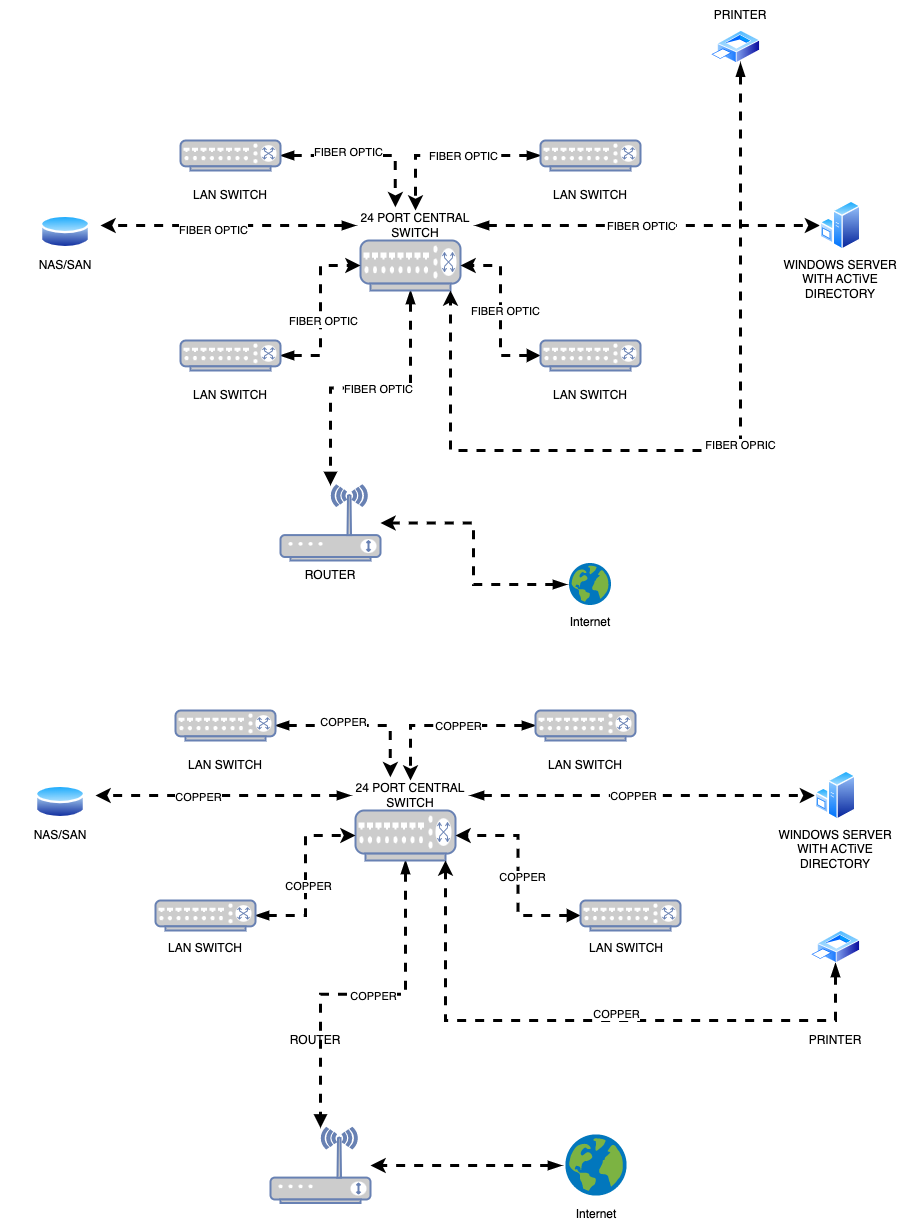

The diagram above was exported from draw.io. Its source (the exported page's mxGraphModel, read from the mxfile embedded in the PNG):
<mxGraphModel dx="2190" dy="1325" grid="1" gridSize="10" guides="1" tooltips="1" connect="1" arrows="1" fold="1" page="1" pageScale="1" pageWidth="1169" pageHeight="827" math="0" shadow="0">
  <root>
    <mxCell id="0" />
    <mxCell id="1" parent="0" />
    <mxCell id="5VKPRZymsGSiqZpNTFhK-22" style="edgeStyle=orthogonalEdgeStyle;rounded=0;orthogonalLoop=1;jettySize=auto;html=1;startArrow=blockThin;startFill=1;dashed=1;strokeWidth=3;" edge="1" parent="1" source="5VKPRZymsGSiqZpNTFhK-1" target="5VKPRZymsGSiqZpNTFhK-7">
      <mxGeometry relative="1" as="geometry" />
    </mxCell>
    <mxCell id="5VKPRZymsGSiqZpNTFhK-1" value="Internet" style="shape=image;verticalLabelPosition=bottom;verticalAlign=top;imageAspect=0;aspect=fixed;image=data:image/svg+xml,(base64 omitted: 3192 chars);labelBackgroundColor=#ffffff;" vertex="1" parent="1">
      <mxGeometry x="736" y="710" width="48" height="48" as="geometry" />
    </mxCell>
    <mxCell id="5VKPRZymsGSiqZpNTFhK-28" style="edgeStyle=orthogonalEdgeStyle;rounded=0;orthogonalLoop=1;jettySize=auto;html=1;dashed=1;endArrow=block;endFill=1;startArrow=blockThin;startFill=1;strokeWidth=3;" edge="1" parent="1" source="5VKPRZymsGSiqZpNTFhK-2" target="5VKPRZymsGSiqZpNTFhK-7">
      <mxGeometry relative="1" as="geometry" />
    </mxCell>
    <mxCell id="5VKPRZymsGSiqZpNTFhK-33" value="FIBER OPTIC" style="edgeLabel;html=1;align=center;verticalAlign=middle;resizable=0;points=[];" vertex="1" connectable="0" parent="5VKPRZymsGSiqZpNTFhK-28">
      <mxGeometry x="-0.0539" y="1" relative="1" as="geometry">
        <mxPoint as="offset" />
      </mxGeometry>
    </mxCell>
    <mxCell id="5VKPRZymsGSiqZpNTFhK-2" value="" style="fontColor=#0066CC;verticalAlign=top;verticalLabelPosition=bottom;labelPosition=center;align=center;html=1;outlineConnect=0;fillColor=#CCCCCC;strokeColor=#6881B3;gradientColor=none;gradientDirection=north;strokeWidth=2;shape=mxgraph.networks.switch;" vertex="1" parent="1">
      <mxGeometry x="530" y="390" width="100" height="50" as="geometry" />
    </mxCell>
    <mxCell id="5VKPRZymsGSiqZpNTFhK-26" style="edgeStyle=orthogonalEdgeStyle;rounded=0;orthogonalLoop=1;jettySize=auto;html=1;entryX=0.332;entryY=-0.108;entryDx=0;entryDy=0;entryPerimeter=0;dashed=1;startArrow=blockThin;startFill=1;strokeWidth=3;" edge="1" parent="1" source="5VKPRZymsGSiqZpNTFhK-3" target="5VKPRZymsGSiqZpNTFhK-11">
      <mxGeometry relative="1" as="geometry" />
    </mxCell>
    <mxCell id="5VKPRZymsGSiqZpNTFhK-31" value="FIBER OPTIC" style="edgeLabel;html=1;align=center;verticalAlign=middle;resizable=0;points=[];" vertex="1" connectable="0" parent="5VKPRZymsGSiqZpNTFhK-26">
      <mxGeometry x="-0.2034" y="4" relative="1" as="geometry">
        <mxPoint as="offset" />
      </mxGeometry>
    </mxCell>
    <mxCell id="5VKPRZymsGSiqZpNTFhK-3" value="" style="fontColor=#0066CC;verticalAlign=top;verticalLabelPosition=bottom;labelPosition=center;align=center;html=1;outlineConnect=0;fillColor=#CCCCCC;strokeColor=#6881B3;gradientColor=none;gradientDirection=north;strokeWidth=2;shape=mxgraph.networks.switch;" vertex="1" parent="1">
      <mxGeometry x="350" y="290" width="100" height="30" as="geometry" />
    </mxCell>
    <mxCell id="5VKPRZymsGSiqZpNTFhK-25" style="edgeStyle=orthogonalEdgeStyle;rounded=0;orthogonalLoop=1;jettySize=auto;html=1;dashed=1;startArrow=blockThin;startFill=1;strokeWidth=3;" edge="1" parent="1" source="5VKPRZymsGSiqZpNTFhK-4" target="5VKPRZymsGSiqZpNTFhK-11">
      <mxGeometry relative="1" as="geometry" />
    </mxCell>
    <mxCell id="5VKPRZymsGSiqZpNTFhK-30" value="FIBER OPTIC" style="edgeLabel;html=1;align=center;verticalAlign=middle;resizable=0;points=[];" vertex="1" connectable="0" parent="5VKPRZymsGSiqZpNTFhK-25">
      <mxGeometry x="-0.1291" relative="1" as="geometry">
        <mxPoint as="offset" />
      </mxGeometry>
    </mxCell>
    <mxCell id="5VKPRZymsGSiqZpNTFhK-4" value="" style="fontColor=#0066CC;verticalAlign=top;verticalLabelPosition=bottom;labelPosition=center;align=center;html=1;outlineConnect=0;fillColor=#CCCCCC;strokeColor=#6881B3;gradientColor=none;gradientDirection=north;strokeWidth=2;shape=mxgraph.networks.switch;" vertex="1" parent="1">
      <mxGeometry x="710" y="290" width="100" height="30" as="geometry" />
    </mxCell>
    <mxCell id="5VKPRZymsGSiqZpNTFhK-23" style="edgeStyle=orthogonalEdgeStyle;rounded=0;orthogonalLoop=1;jettySize=auto;html=1;entryX=1;entryY=0.5;entryDx=0;entryDy=0;entryPerimeter=0;dashed=1;startArrow=block;startFill=1;strokeWidth=3;" edge="1" parent="1" source="5VKPRZymsGSiqZpNTFhK-5" target="5VKPRZymsGSiqZpNTFhK-2">
      <mxGeometry relative="1" as="geometry" />
    </mxCell>
    <mxCell id="5VKPRZymsGSiqZpNTFhK-34" value="FIBER OPTIC" style="edgeLabel;html=1;align=center;verticalAlign=middle;resizable=0;points=[];" vertex="1" connectable="0" parent="5VKPRZymsGSiqZpNTFhK-23">
      <mxGeometry x="-0.0035" y="-4" relative="1" as="geometry">
        <mxPoint as="offset" />
      </mxGeometry>
    </mxCell>
    <mxCell id="5VKPRZymsGSiqZpNTFhK-5" value="" style="fontColor=#0066CC;verticalAlign=top;verticalLabelPosition=bottom;labelPosition=center;align=center;html=1;outlineConnect=0;fillColor=#CCCCCC;strokeColor=#6881B3;gradientColor=none;gradientDirection=north;strokeWidth=2;shape=mxgraph.networks.switch;" vertex="1" parent="1">
      <mxGeometry x="710" y="490" width="100" height="30" as="geometry" />
    </mxCell>
    <mxCell id="5VKPRZymsGSiqZpNTFhK-24" style="edgeStyle=orthogonalEdgeStyle;rounded=0;orthogonalLoop=1;jettySize=auto;html=1;entryX=0;entryY=0.5;entryDx=0;entryDy=0;entryPerimeter=0;dashed=1;startArrow=blockThin;startFill=1;strokeWidth=3;" edge="1" parent="1" source="5VKPRZymsGSiqZpNTFhK-6" target="5VKPRZymsGSiqZpNTFhK-2">
      <mxGeometry relative="1" as="geometry" />
    </mxCell>
    <mxCell id="5VKPRZymsGSiqZpNTFhK-32" value="FIBER OPTIC" style="edgeLabel;html=1;align=center;verticalAlign=middle;resizable=0;points=[];" vertex="1" connectable="0" parent="5VKPRZymsGSiqZpNTFhK-24">
      <mxGeometry x="-0.1142" y="-2" relative="1" as="geometry">
        <mxPoint as="offset" />
      </mxGeometry>
    </mxCell>
    <mxCell id="5VKPRZymsGSiqZpNTFhK-6" value="" style="fontColor=#0066CC;verticalAlign=top;verticalLabelPosition=bottom;labelPosition=center;align=center;html=1;outlineConnect=0;fillColor=#CCCCCC;strokeColor=#6881B3;gradientColor=none;gradientDirection=north;strokeWidth=2;shape=mxgraph.networks.switch;" vertex="1" parent="1">
      <mxGeometry x="350" y="490" width="100" height="30" as="geometry" />
    </mxCell>
    <mxCell id="5VKPRZymsGSiqZpNTFhK-7" value="" style="fontColor=#0066CC;verticalAlign=top;verticalLabelPosition=bottom;labelPosition=center;align=center;html=1;outlineConnect=0;fillColor=#CCCCCC;strokeColor=#6881B3;gradientColor=none;gradientDirection=north;strokeWidth=2;shape=mxgraph.networks.wireless_modem;" vertex="1" parent="1">
      <mxGeometry x="450" y="635" width="100" height="75" as="geometry" />
    </mxCell>
    <mxCell id="5VKPRZymsGSiqZpNTFhK-9" value="LAN SWITCH" style="text;html=1;strokeColor=none;fillColor=none;align=center;verticalAlign=middle;whiteSpace=wrap;rounded=0;" vertex="1" parent="1">
      <mxGeometry x="340" y="330" width="120" height="30" as="geometry" />
    </mxCell>
    <mxCell id="5VKPRZymsGSiqZpNTFhK-83" style="edgeStyle=orthogonalEdgeStyle;rounded=0;orthogonalLoop=1;jettySize=auto;html=1;startArrow=blockThin;startFill=1;dashed=1;strokeWidth=3;" edge="1" parent="1" source="5VKPRZymsGSiqZpNTFhK-11" target="5VKPRZymsGSiqZpNTFhK-84">
      <mxGeometry relative="1" as="geometry">
        <mxPoint x="1010" y="375.0000000000002" as="targetPoint" />
      </mxGeometry>
    </mxCell>
    <mxCell id="5VKPRZymsGSiqZpNTFhK-163" value="FIBER OPTIC" style="edgeLabel;html=1;align=center;verticalAlign=middle;resizable=0;points=[];" vertex="1" connectable="0" parent="5VKPRZymsGSiqZpNTFhK-83">
      <mxGeometry x="-0.0454" relative="1" as="geometry">
        <mxPoint as="offset" />
      </mxGeometry>
    </mxCell>
    <mxCell id="5VKPRZymsGSiqZpNTFhK-90" style="edgeStyle=orthogonalEdgeStyle;rounded=0;orthogonalLoop=1;jettySize=auto;html=1;startArrow=blockThin;startFill=1;strokeWidth=3;dashed=1;" edge="1" parent="1" source="5VKPRZymsGSiqZpNTFhK-11">
      <mxGeometry relative="1" as="geometry">
        <mxPoint x="270" y="375.0000000000002" as="targetPoint" />
      </mxGeometry>
    </mxCell>
    <mxCell id="5VKPRZymsGSiqZpNTFhK-164" value="FIBER OPTIC" style="edgeLabel;html=1;align=center;verticalAlign=middle;resizable=0;points=[];" vertex="1" connectable="0" parent="5VKPRZymsGSiqZpNTFhK-90">
      <mxGeometry x="0.1305" y="4" relative="1" as="geometry">
        <mxPoint as="offset" />
      </mxGeometry>
    </mxCell>
    <mxCell id="5VKPRZymsGSiqZpNTFhK-11" value="24 PORT CENTRAL SWITCH" style="text;html=1;strokeColor=none;fillColor=none;align=center;verticalAlign=middle;whiteSpace=wrap;rounded=0;" vertex="1" parent="1">
      <mxGeometry x="525" y="360" width="120" height="30" as="geometry" />
    </mxCell>
    <mxCell id="5VKPRZymsGSiqZpNTFhK-14" value="ROUTER" style="text;html=1;strokeColor=none;fillColor=none;align=center;verticalAlign=middle;whiteSpace=wrap;rounded=0;" vertex="1" parent="1">
      <mxGeometry x="440" y="710" width="120" height="30" as="geometry" />
    </mxCell>
    <mxCell id="5VKPRZymsGSiqZpNTFhK-19" value="LAN SWITCH" style="text;html=1;strokeColor=none;fillColor=none;align=center;verticalAlign=middle;whiteSpace=wrap;rounded=0;" vertex="1" parent="1">
      <mxGeometry x="340" y="530" width="120" height="30" as="geometry" />
    </mxCell>
    <mxCell id="5VKPRZymsGSiqZpNTFhK-20" value="LAN SWITCH" style="text;html=1;strokeColor=none;fillColor=none;align=center;verticalAlign=middle;whiteSpace=wrap;rounded=0;" vertex="1" parent="1">
      <mxGeometry x="700" y="530" width="120" height="30" as="geometry" />
    </mxCell>
    <mxCell id="5VKPRZymsGSiqZpNTFhK-21" value="LAN SWITCH" style="text;html=1;strokeColor=none;fillColor=none;align=center;verticalAlign=middle;whiteSpace=wrap;rounded=0;" vertex="1" parent="1">
      <mxGeometry x="700" y="330" width="120" height="30" as="geometry" />
    </mxCell>
    <mxCell id="5VKPRZymsGSiqZpNTFhK-84" value="" style="aspect=fixed;perimeter=ellipsePerimeter;html=1;align=center;shadow=0;dashed=0;spacingTop=3;image;image=img/lib/active_directory/windows_server.svg;" vertex="1" parent="1">
      <mxGeometry x="989.5" y="350.0000000000002" width="41" height="50" as="geometry" />
    </mxCell>
    <mxCell id="5VKPRZymsGSiqZpNTFhK-85" value="" style="aspect=fixed;perimeter=ellipsePerimeter;html=1;align=center;shadow=0;dashed=0;spacingTop=3;image;image=img/lib/active_directory/database.svg;" vertex="1" parent="1">
      <mxGeometry x="210" y="363" width="50" height="37" as="geometry" />
    </mxCell>
    <mxCell id="5VKPRZymsGSiqZpNTFhK-86" value="WINDOWS SERVER WITH ACTiVE DIRECTORY" style="text;html=1;strokeColor=none;fillColor=none;align=center;verticalAlign=middle;whiteSpace=wrap;rounded=0;" vertex="1" parent="1">
      <mxGeometry x="950" y="414" width="120" height="30" as="geometry" />
    </mxCell>
    <mxCell id="5VKPRZymsGSiqZpNTFhK-89" value="NAS/SAN" style="text;html=1;strokeColor=none;fillColor=none;align=center;verticalAlign=middle;whiteSpace=wrap;rounded=0;" vertex="1" parent="1">
      <mxGeometry x="175" y="400" width="120" height="30" as="geometry" />
    </mxCell>
    <mxCell id="5VKPRZymsGSiqZpNTFhK-94" style="edgeStyle=orthogonalEdgeStyle;rounded=0;orthogonalLoop=1;jettySize=auto;html=1;entryX=0.9;entryY=1;entryDx=0;entryDy=0;entryPerimeter=0;startArrow=blockThin;startFill=1;dashed=1;strokeWidth=3;" edge="1" parent="1" source="5VKPRZymsGSiqZpNTFhK-91" target="5VKPRZymsGSiqZpNTFhK-2">
      <mxGeometry relative="1" as="geometry">
        <Array as="points">
          <mxPoint x="910" y="600" />
          <mxPoint x="620" y="600" />
        </Array>
      </mxGeometry>
    </mxCell>
    <mxCell id="5VKPRZymsGSiqZpNTFhK-162" value="FIBER OPRIC" style="edgeLabel;html=1;align=center;verticalAlign=middle;resizable=0;points=[];" vertex="1" connectable="0" parent="5VKPRZymsGSiqZpNTFhK-94">
      <mxGeometry x="-0.0901" y="-1" relative="1" as="geometry">
        <mxPoint as="offset" />
      </mxGeometry>
    </mxCell>
    <mxCell id="5VKPRZymsGSiqZpNTFhK-91" value="" style="aspect=fixed;perimeter=ellipsePerimeter;html=1;align=center;shadow=0;dashed=0;spacingTop=3;image;image=img/lib/active_directory/printer.svg;" vertex="1" parent="1">
      <mxGeometry x="880" y="180" width="50" height="33" as="geometry" />
    </mxCell>
    <mxCell id="5VKPRZymsGSiqZpNTFhK-92" value="PRINTER" style="text;html=1;strokeColor=none;fillColor=none;align=center;verticalAlign=middle;whiteSpace=wrap;rounded=0;" vertex="1" parent="1">
      <mxGeometry x="850" y="150" width="120" height="30" as="geometry" />
    </mxCell>
    <mxCell id="5VKPRZymsGSiqZpNTFhK-125" style="edgeStyle=orthogonalEdgeStyle;rounded=0;orthogonalLoop=1;jettySize=auto;html=1;startArrow=blockThin;startFill=1;dashed=1;strokeWidth=3;" edge="1" parent="1" source="5VKPRZymsGSiqZpNTFhK-126" target="5VKPRZymsGSiqZpNTFhK-142">
      <mxGeometry relative="1" as="geometry" />
    </mxCell>
    <mxCell id="5VKPRZymsGSiqZpNTFhK-126" value="Internet" style="shape=image;verticalLabelPosition=bottom;verticalAlign=top;imageAspect=0;aspect=fixed;image=data:image/svg+xml,(base64 omitted: 3192 chars);labelBackgroundColor=#ffffff;" vertex="1" parent="1">
      <mxGeometry x="731" y="1280" width="70" height="70" as="geometry" />
    </mxCell>
    <mxCell id="5VKPRZymsGSiqZpNTFhK-127" style="edgeStyle=orthogonalEdgeStyle;rounded=0;orthogonalLoop=1;jettySize=auto;html=1;dashed=1;endArrow=block;endFill=1;startArrow=blockThin;startFill=1;strokeWidth=3;" edge="1" parent="1" source="5VKPRZymsGSiqZpNTFhK-129" target="5VKPRZymsGSiqZpNTFhK-142">
      <mxGeometry relative="1" as="geometry" />
    </mxCell>
    <mxCell id="5VKPRZymsGSiqZpNTFhK-128" value="COPPER" style="edgeLabel;html=1;align=center;verticalAlign=middle;resizable=0;points=[];" vertex="1" connectable="0" parent="5VKPRZymsGSiqZpNTFhK-127">
      <mxGeometry x="-0.0539" y="1" relative="1" as="geometry">
        <mxPoint as="offset" />
      </mxGeometry>
    </mxCell>
    <mxCell id="5VKPRZymsGSiqZpNTFhK-129" value="" style="fontColor=#0066CC;verticalAlign=top;verticalLabelPosition=bottom;labelPosition=center;align=center;html=1;outlineConnect=0;fillColor=#CCCCCC;strokeColor=#6881B3;gradientColor=none;gradientDirection=north;strokeWidth=2;shape=mxgraph.networks.switch;" vertex="1" parent="1">
      <mxGeometry x="525" y="960" width="100" height="50" as="geometry" />
    </mxCell>
    <mxCell id="5VKPRZymsGSiqZpNTFhK-130" style="edgeStyle=orthogonalEdgeStyle;rounded=0;orthogonalLoop=1;jettySize=auto;html=1;entryX=0.332;entryY=-0.108;entryDx=0;entryDy=0;entryPerimeter=0;dashed=1;startArrow=blockThin;startFill=1;strokeWidth=3;" edge="1" parent="1" source="5VKPRZymsGSiqZpNTFhK-132" target="5VKPRZymsGSiqZpNTFhK-146">
      <mxGeometry relative="1" as="geometry" />
    </mxCell>
    <mxCell id="5VKPRZymsGSiqZpNTFhK-131" value="COPPER" style="edgeLabel;html=1;align=center;verticalAlign=middle;resizable=0;points=[];" vertex="1" connectable="0" parent="5VKPRZymsGSiqZpNTFhK-130">
      <mxGeometry x="-0.2034" y="4" relative="1" as="geometry">
        <mxPoint as="offset" />
      </mxGeometry>
    </mxCell>
    <mxCell id="5VKPRZymsGSiqZpNTFhK-132" value="" style="fontColor=#0066CC;verticalAlign=top;verticalLabelPosition=bottom;labelPosition=center;align=center;html=1;outlineConnect=0;fillColor=#CCCCCC;strokeColor=#6881B3;gradientColor=none;gradientDirection=north;strokeWidth=2;shape=mxgraph.networks.switch;" vertex="1" parent="1">
      <mxGeometry x="345" y="860" width="100" height="30" as="geometry" />
    </mxCell>
    <mxCell id="5VKPRZymsGSiqZpNTFhK-133" style="edgeStyle=orthogonalEdgeStyle;rounded=0;orthogonalLoop=1;jettySize=auto;html=1;dashed=1;startArrow=blockThin;startFill=1;strokeWidth=3;" edge="1" parent="1" source="5VKPRZymsGSiqZpNTFhK-135" target="5VKPRZymsGSiqZpNTFhK-146">
      <mxGeometry relative="1" as="geometry" />
    </mxCell>
    <mxCell id="5VKPRZymsGSiqZpNTFhK-134" value="COPPER" style="edgeLabel;html=1;align=center;verticalAlign=middle;resizable=0;points=[];" vertex="1" connectable="0" parent="5VKPRZymsGSiqZpNTFhK-133">
      <mxGeometry x="-0.1291" relative="1" as="geometry">
        <mxPoint as="offset" />
      </mxGeometry>
    </mxCell>
    <mxCell id="5VKPRZymsGSiqZpNTFhK-135" value="" style="fontColor=#0066CC;verticalAlign=top;verticalLabelPosition=bottom;labelPosition=center;align=center;html=1;outlineConnect=0;fillColor=#CCCCCC;strokeColor=#6881B3;gradientColor=none;gradientDirection=north;strokeWidth=2;shape=mxgraph.networks.switch;" vertex="1" parent="1">
      <mxGeometry x="705" y="860" width="100" height="30" as="geometry" />
    </mxCell>
    <mxCell id="5VKPRZymsGSiqZpNTFhK-136" style="edgeStyle=orthogonalEdgeStyle;rounded=0;orthogonalLoop=1;jettySize=auto;html=1;entryX=1;entryY=0.5;entryDx=0;entryDy=0;entryPerimeter=0;dashed=1;startArrow=block;startFill=1;strokeWidth=3;" edge="1" parent="1" source="5VKPRZymsGSiqZpNTFhK-138" target="5VKPRZymsGSiqZpNTFhK-129">
      <mxGeometry relative="1" as="geometry" />
    </mxCell>
    <mxCell id="5VKPRZymsGSiqZpNTFhK-137" value="COPPER" style="edgeLabel;html=1;align=center;verticalAlign=middle;resizable=0;points=[];" vertex="1" connectable="0" parent="5VKPRZymsGSiqZpNTFhK-136">
      <mxGeometry x="-0.0035" y="-4" relative="1" as="geometry">
        <mxPoint as="offset" />
      </mxGeometry>
    </mxCell>
    <mxCell id="5VKPRZymsGSiqZpNTFhK-138" value="" style="fontColor=#0066CC;verticalAlign=top;verticalLabelPosition=bottom;labelPosition=center;align=center;html=1;outlineConnect=0;fillColor=#CCCCCC;strokeColor=#6881B3;gradientColor=none;gradientDirection=north;strokeWidth=2;shape=mxgraph.networks.switch;" vertex="1" parent="1">
      <mxGeometry x="750" y="1050" width="100" height="30" as="geometry" />
    </mxCell>
    <mxCell id="5VKPRZymsGSiqZpNTFhK-139" style="edgeStyle=orthogonalEdgeStyle;rounded=0;orthogonalLoop=1;jettySize=auto;html=1;entryX=0;entryY=0.5;entryDx=0;entryDy=0;entryPerimeter=0;dashed=1;startArrow=blockThin;startFill=1;strokeWidth=3;" edge="1" parent="1" source="5VKPRZymsGSiqZpNTFhK-141" target="5VKPRZymsGSiqZpNTFhK-129">
      <mxGeometry relative="1" as="geometry" />
    </mxCell>
    <mxCell id="5VKPRZymsGSiqZpNTFhK-140" value="COPPER" style="edgeLabel;html=1;align=center;verticalAlign=middle;resizable=0;points=[];" vertex="1" connectable="0" parent="5VKPRZymsGSiqZpNTFhK-139">
      <mxGeometry x="-0.1142" y="-2" relative="1" as="geometry">
        <mxPoint as="offset" />
      </mxGeometry>
    </mxCell>
    <mxCell id="5VKPRZymsGSiqZpNTFhK-141" value="" style="fontColor=#0066CC;verticalAlign=top;verticalLabelPosition=bottom;labelPosition=center;align=center;html=1;outlineConnect=0;fillColor=#CCCCCC;strokeColor=#6881B3;gradientColor=none;gradientDirection=north;strokeWidth=2;shape=mxgraph.networks.switch;" vertex="1" parent="1">
      <mxGeometry x="325" y="1050" width="100" height="30" as="geometry" />
    </mxCell>
    <mxCell id="5VKPRZymsGSiqZpNTFhK-142" value="" style="fontColor=#0066CC;verticalAlign=top;verticalLabelPosition=bottom;labelPosition=center;align=center;html=1;outlineConnect=0;fillColor=#CCCCCC;strokeColor=#6881B3;gradientColor=none;gradientDirection=north;strokeWidth=2;shape=mxgraph.networks.wireless_modem;" vertex="1" parent="1">
      <mxGeometry x="440" y="1277.5" width="100" height="75" as="geometry" />
    </mxCell>
    <mxCell id="5VKPRZymsGSiqZpNTFhK-143" value="LAN SWITCH" style="text;html=1;strokeColor=none;fillColor=none;align=center;verticalAlign=middle;whiteSpace=wrap;rounded=0;" vertex="1" parent="1">
      <mxGeometry x="335" y="900" width="120" height="30" as="geometry" />
    </mxCell>
    <mxCell id="5VKPRZymsGSiqZpNTFhK-144" style="edgeStyle=orthogonalEdgeStyle;rounded=0;orthogonalLoop=1;jettySize=auto;html=1;startArrow=blockThin;startFill=1;dashed=1;strokeWidth=3;" edge="1" parent="1" source="5VKPRZymsGSiqZpNTFhK-146" target="5VKPRZymsGSiqZpNTFhK-151">
      <mxGeometry relative="1" as="geometry">
        <mxPoint x="1005" y="945.0000000000002" as="targetPoint" />
      </mxGeometry>
    </mxCell>
    <mxCell id="5VKPRZymsGSiqZpNTFhK-159" value="COPPER" style="edgeLabel;html=1;align=center;verticalAlign=middle;resizable=0;points=[];" vertex="1" connectable="0" parent="5VKPRZymsGSiqZpNTFhK-144">
      <mxGeometry x="-0.0496" relative="1" as="geometry">
        <mxPoint x="-1" as="offset" />
      </mxGeometry>
    </mxCell>
    <mxCell id="5VKPRZymsGSiqZpNTFhK-145" style="edgeStyle=orthogonalEdgeStyle;rounded=0;orthogonalLoop=1;jettySize=auto;html=1;startArrow=blockThin;startFill=1;strokeWidth=3;dashed=1;" edge="1" parent="1" source="5VKPRZymsGSiqZpNTFhK-146">
      <mxGeometry relative="1" as="geometry">
        <mxPoint x="265" y="945.0000000000002" as="targetPoint" />
      </mxGeometry>
    </mxCell>
    <mxCell id="5VKPRZymsGSiqZpNTFhK-160" value="COPPER" style="edgeLabel;html=1;align=center;verticalAlign=middle;resizable=0;points=[];" vertex="1" connectable="0" parent="5VKPRZymsGSiqZpNTFhK-145">
      <mxGeometry x="0.1922" y="1" relative="1" as="geometry">
        <mxPoint x="-1" as="offset" />
      </mxGeometry>
    </mxCell>
    <mxCell id="5VKPRZymsGSiqZpNTFhK-146" value="24 PORT CENTRAL SWITCH" style="text;html=1;strokeColor=none;fillColor=none;align=center;verticalAlign=middle;whiteSpace=wrap;rounded=0;" vertex="1" parent="1">
      <mxGeometry x="520" y="930" width="120" height="30" as="geometry" />
    </mxCell>
    <mxCell id="5VKPRZymsGSiqZpNTFhK-147" value="ROUTER" style="text;html=1;strokeColor=none;fillColor=none;align=center;verticalAlign=middle;whiteSpace=wrap;rounded=0;" vertex="1" parent="1">
      <mxGeometry x="425" y="1175" width="120" height="30" as="geometry" />
    </mxCell>
    <mxCell id="5VKPRZymsGSiqZpNTFhK-148" value="LAN SWITCH" style="text;html=1;strokeColor=none;fillColor=none;align=center;verticalAlign=middle;whiteSpace=wrap;rounded=0;" vertex="1" parent="1">
      <mxGeometry x="315" y="1083" width="120" height="30" as="geometry" />
    </mxCell>
    <mxCell id="5VKPRZymsGSiqZpNTFhK-149" value="LAN SWITCH" style="text;html=1;strokeColor=none;fillColor=none;align=center;verticalAlign=middle;whiteSpace=wrap;rounded=0;" vertex="1" parent="1">
      <mxGeometry x="736" y="1083" width="120" height="30" as="geometry" />
    </mxCell>
    <mxCell id="5VKPRZymsGSiqZpNTFhK-150" value="LAN SWITCH" style="text;html=1;strokeColor=none;fillColor=none;align=center;verticalAlign=middle;whiteSpace=wrap;rounded=0;" vertex="1" parent="1">
      <mxGeometry x="695" y="900" width="120" height="30" as="geometry" />
    </mxCell>
    <mxCell id="5VKPRZymsGSiqZpNTFhK-151" value="" style="aspect=fixed;perimeter=ellipsePerimeter;html=1;align=center;shadow=0;dashed=0;spacingTop=3;image;image=img/lib/active_directory/windows_server.svg;" vertex="1" parent="1">
      <mxGeometry x="984.5" y="920.0000000000002" width="41" height="50" as="geometry" />
    </mxCell>
    <mxCell id="5VKPRZymsGSiqZpNTFhK-152" value="" style="aspect=fixed;perimeter=ellipsePerimeter;html=1;align=center;shadow=0;dashed=0;spacingTop=3;image;image=img/lib/active_directory/database.svg;" vertex="1" parent="1">
      <mxGeometry x="205" y="933" width="50" height="37" as="geometry" />
    </mxCell>
    <mxCell id="5VKPRZymsGSiqZpNTFhK-153" value="WINDOWS SERVER WITH ACTiVE DIRECTORY" style="text;html=1;strokeColor=none;fillColor=none;align=center;verticalAlign=middle;whiteSpace=wrap;rounded=0;" vertex="1" parent="1">
      <mxGeometry x="945" y="984" width="120" height="30" as="geometry" />
    </mxCell>
    <mxCell id="5VKPRZymsGSiqZpNTFhK-154" value="NAS/SAN" style="text;html=1;strokeColor=none;fillColor=none;align=center;verticalAlign=middle;whiteSpace=wrap;rounded=0;" vertex="1" parent="1">
      <mxGeometry x="170" y="970" width="120" height="30" as="geometry" />
    </mxCell>
    <mxCell id="5VKPRZymsGSiqZpNTFhK-155" style="edgeStyle=orthogonalEdgeStyle;rounded=0;orthogonalLoop=1;jettySize=auto;html=1;entryX=0.9;entryY=1;entryDx=0;entryDy=0;entryPerimeter=0;startArrow=blockThin;startFill=1;dashed=1;strokeWidth=3;" edge="1" parent="1" source="5VKPRZymsGSiqZpNTFhK-156" target="5VKPRZymsGSiqZpNTFhK-129">
      <mxGeometry relative="1" as="geometry">
        <Array as="points">
          <mxPoint x="1005" y="1170" />
          <mxPoint x="615" y="1170" />
        </Array>
      </mxGeometry>
    </mxCell>
    <mxCell id="5VKPRZymsGSiqZpNTFhK-161" value="COPPER" style="edgeLabel;html=1;align=center;verticalAlign=middle;resizable=0;points=[];" vertex="1" connectable="0" parent="5VKPRZymsGSiqZpNTFhK-155">
      <mxGeometry x="-0.0878" y="-7" relative="1" as="geometry">
        <mxPoint as="offset" />
      </mxGeometry>
    </mxCell>
    <mxCell id="5VKPRZymsGSiqZpNTFhK-156" value="" style="aspect=fixed;perimeter=ellipsePerimeter;html=1;align=center;shadow=0;dashed=0;spacingTop=3;image;image=img/lib/active_directory/printer.svg;" vertex="1" parent="1">
      <mxGeometry x="980" y="1080" width="50" height="33" as="geometry" />
    </mxCell>
    <mxCell id="5VKPRZymsGSiqZpNTFhK-157" value="PRINTER" style="text;html=1;strokeColor=none;fillColor=none;align=center;verticalAlign=middle;whiteSpace=wrap;rounded=0;" vertex="1" parent="1">
      <mxGeometry x="945" y="1175" width="120" height="30" as="geometry" />
    </mxCell>
  </root>
</mxGraphModel>